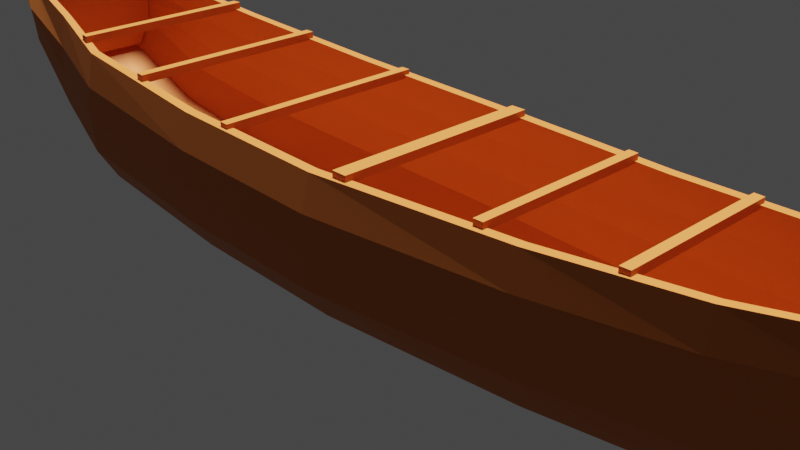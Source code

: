 # Source: Japanese_Boat.blend  (saved by Blender 2.80.42; exported with 4.5.12 LTS)
import bpy
from mathutils import Matrix  # noqa: F401  (used for matrix-valued properties, if any)

bpy.ops.wm.read_factory_settings(use_empty=True)
scene = bpy.context.scene
scene.name = 'Scene.001'

# ---- collections
col_collection_001 = bpy.data.collections.new('Collection.001'); scene.collection.children.link(col_collection_001)

# ---- materials (node trees are filled in below, after node groups)
mat_material = bpy.data.materials.new('Material')
mat_material.displacement_method = 'DISPLACEMENT'
mat_material.use_transparent_shadow = False
mat_material.roughness = 0.25

# ---- material node trees
mat_material.use_nodes = True; mat_material.node_tree.nodes.clear()
_N = mat_material.node_tree.nodes; _L = mat_material.node_tree.links
n0 = _N.new('ShaderNodeOutputMaterial'); n0.name = 'Material Output'; n0.location = (300, 300)
n1 = _N.new('ShaderNodeBsdfPrincipled'); n1.name = 'Principled BSDF'; n1.location = (10, 300)
n1.distribution = 'GGX'
n1.subsurface_method = 'BURLEY'
n1.inputs[0].default_value = (0.5302, 0.1515, 0.03223, 1.0)
n1.inputs[3].default_value = 1.45
n1.inputs[13].default_value = 0.1667
_L.new(n1.outputs[0], n0.inputs[0])
n0.is_active_output = True

# ---- world
world_world_001 = bpy.data.worlds.new('World.001'); scene.world = world_world_001
world_world_001.use_nodes = True; world_world_001.node_tree.nodes.clear()
_N = world_world_001.node_tree.nodes; _L = world_world_001.node_tree.links
n0 = _N.new('ShaderNodeOutputWorld'); n0.name = 'World Output'; n0.location = (300, 300)
n1 = _N.new('ShaderNodeBackground'); n1.name = 'Background'; n1.location = (10, 300)
n1.inputs[0].default_value = (0.05088, 0.05088, 0.05088, 1.0)
_L.new(n1.outputs[0], n0.inputs[0])
n0.is_active_output = True
world_world_001.color = (0.05088, 0.05088, 0.05088)
world_world_001.use_sun_shadow = False
world_world_001.sun_shadow_jitter_overblur = 0.0

# ---- cameras
cam_camera_001 = bpy.data.cameras.new('Camera.001')
cam_camera_001.clip_end = 100.0
cam_camera_001.ortho_scale = 7.314
cam_camera_001.dof.focus_distance = 0.0
cam_camera_001.dof.aperture_fstop = 128.0

# ---- lights
light_sun = bpy.data.lights.new('Sun', 'SUN')
light_sun.transmission_factor = 0.0
light_sun.angle = 0.2487
light_sun.shadow_buffer_clip_start = 0.5
light_sun.shadow_soft_size = 0.125

# ---- meshes
me_plane_001 = bpy.data.meshes.new('Plane.001')
me_plane_001.from_pydata([(-0.9759, -0.588, 0.3734), (1.024, -0.4077, 0.8633), (-0.9759, 0.5858, 0.3734), (1.024, 0.4018, 0.5108), (-0.6398, -0.904, -0.4624), (-0.2996, -0.9821, -0.5859), (0.02612, -0.9814, -0.6197), (0.41, -0.8078, -0.5721), (0.6788, -0.654, -0.4691), (0.6788, 0.6518, -0.4691), (0.41, 0.8056, -0.5721), (0.8635, -0.6349, 0.4477), (0.8635, -0.6196, 0.05542), (0.8635, -0.5757, 1.232), (0.02612, -1.155, 0.949), (0.6788, 0.767, 1.1), (0.02612, 1.152, 0.949), (-0.6398, 1.061, 1.106), (1.0, -0.3533, 1.434), (-0.6398, -1.064, 1.106), (-0.2996, -1.155, 0.9828), (0.41, -0.9503, 0.9967), (0.6788, -0.7693, 1.1), (1.0, -0.3798, 0.3672), (-0.9759, -0.7437, 0.7475), (-0.9759, -0.7867, 1.16), (1.0, 0.3775, 0.3672), (-0.9759, 0.7845, 1.16), (0.8635, -0.4901, -0.3376), (-0.9759, 0.7415, 0.7475), (1.095, -0.1313, 0.5462), (1.095, 0.129, 0.5462), (1.095, 0.152, 1.674), (1.095, -0.1543, 1.674), (1.095, -0.1658, 1.457), (1.095, -0.1697, 1.174), (1.095, -0.1658, 0.9414), (1.095, 0.1636, 0.9414), (1.095, 0.1675, 1.174), (1.095, 0.1636, 1.457), (-0.8079, 0.7224, -0.1758), (-0.8079, -0.7247, -0.1758), (-1.262, 0.2172, 1.816), (-1.262, -0.2194, 1.816), (-1.262, -0.2359, 1.673), (-1.262, 0.2336, 1.673), (-1.119, -0.4556, 1.639), (-1.12, -0.5158, 1.387), (-1.119, 0.4533, 1.639), (-1.12, 0.5046, 1.387), (-1.262, 0.166, 2.051), (-1.262, -0.1683, 2.051), (1.142, -0.06501, 0.9293), (1.142, 0.06276, 0.9293), (1.142, 0.07405, 1.877), (1.142, -0.0763, 1.877), (1.142, -0.08196, 1.741), (1.142, -0.08387, 1.458), (1.142, -0.08196, 1.226), (1.142, 0.0797, 1.226), (1.142, 0.08161, 1.458), (1.142, 0.0797, 1.741), (1.048, -0.3256, 0.9667), (1.048, -0.3182, 0.6543), (1.048, 0.3234, 0.9667), (1.048, 0.3159, 1.25), (1.048, -0.296, 1.554), (1.048, -0.3182, 1.25), (1.048, -0.2517, 0.2591), (1.048, 0.2494, 0.2591), (1.048, 0.3159, 0.6543), (1.0, 0.2981, -0.02797), (1.0, -0.3004, -0.02797), (1.048, 0.2937, 1.554), (1.024, -0.4002, 0.5108), (1.024, 0.4054, 0.8633), (1.024, -0.3216, 0.1156), (1.024, 0.3194, 0.1156), (1.0, 0.3378, 0.1696), (1.0, -0.3401, 0.1696), (-0.9759, 0.6676, 0.3734), (0.8635, 0.5758, -0.287), (0.6788, 0.7543, -0.4691), (0.41, 0.9165, -0.5721), (0.02612, 1.094, -0.6197), (-0.2996, 1.092, -0.5859), (-0.6398, 1.004, -0.4624), (-0.9759, 0.7713, 1.461), (1.0, 0.4328, 1.434), (0.8635, 0.6621, 1.232), (0.6788, 0.8696, 1.1), (0.41, 1.059, 0.9967), (0.02612, 1.267, 0.949), (-0.2996, 1.265, 0.9828), (-0.6398, 1.163, 1.106), (0.6788, 0.9274, -0.07657), (0.6788, 0.9469, 0.3156), (0.6788, 0.9274, 0.7078), (0.41, 1.13, 0.6045), (0.41, 1.155, 0.2124), (0.41, 1.13, -0.1798), (1.0, 0.4594, 0.3672), (1.0, 0.4683, 0.7599), (1.0, 0.4594, 1.043), (0.8635, 0.7077, 0.8398), (0.8635, 0.7216, 0.4477), (0.8635, 0.7064, 0.05542), (-0.2996, 1.352, -0.1937), (-0.2996, 1.381, 0.1985), (-0.2996, 1.352, 0.5906), (-0.6398, 1.243, 0.7142), (-0.6398, 1.27, 0.322), (-0.6398, 1.243, -0.07018), (0.02612, 1.354, 0.5568), (0.02612, 1.383, 0.1647), (0.02612, 1.354, -0.2275), (-0.9759, 0.8663, 1.16), (-0.9759, 0.8409, 0.9412), (-0.9759, 0.8233, 0.7475), (-0.8079, 0.8119, -0.1758), (-0.8079, 0.9379, 1.282), (-0.8079, 1.005, 0.1887), (-0.8079, 1.027, 0.5532), (-0.8079, 1.005, 0.9177), (1.029, 0.3817, 1.23), (-0.9759, -0.6699, 0.3734), (-0.6398, -1.006, -0.4624), (-0.2996, -1.094, -0.5859), (0.02612, -1.096, -0.6197), (0.41, -0.9188, -0.5721), (0.6788, -0.7566, -0.4691), (0.8635, -0.578, -0.287), (1.0, -0.4351, 1.434), (-0.6398, -1.165, 1.106), (-0.2996, -1.267, 0.9828), (0.02612, -1.269, 0.949), (0.41, -1.061, 0.9967), (0.6788, -0.8719, 1.1), (0.8635, -0.6644, 1.232), (0.8635, -0.7087, 0.05542), (0.8635, -0.7239, 0.4477), (0.8635, -0.7099, 0.8398), (1.0, -0.4616, 1.043), (1.0, -0.4705, 0.7599), (1.0, -0.4616, 0.3672), (0.41, -1.133, -0.1798), (0.41, -1.157, 0.2124), (0.41, -1.133, 0.6045), (0.6788, -0.9297, 0.7078), (0.6788, -0.9492, 0.3156), (0.6788, -0.9297, -0.07657), (-0.2996, -1.354, -0.1937), (-0.2996, -1.384, 0.1985), (-0.2996, -1.354, 0.5906), (0.02612, -1.356, 0.5568), (0.02612, -1.385, 0.1647), (0.02612, -1.356, -0.2275), (-0.9759, -0.8256, 0.7475), (-0.9759, -0.8431, 0.9412), (-0.9759, -0.8686, 1.16), (-0.6398, -1.245, 0.7142), (-0.6398, -1.272, 0.322), (-0.6398, -1.245, -0.07018), (-0.8079, -0.8141, -0.1758), (-0.8079, -0.9401, 1.282), (-0.8079, -1.008, 0.1887), (-0.8079, -1.029, 0.5532), (-0.8079, -1.008, 0.9177), (1.029, -0.3839, 1.23), (-0.9759, -0.7736, 1.461), (-1.262, -0.3013, 1.816), (-1.262, -0.3177, 1.673), (-1.119, -0.5374, 1.639), (-1.12, -0.5976, 1.387), (-1.245, -0.2487, 1.816), (-1.262, 0.299, 1.816), (-1.262, 0.3155, 1.673), (-1.119, 0.5352, 1.639), (-1.12, 0.5864, 1.387), (-1.245, 0.2464, 1.816), (-1.245, -0.2698, 1.673), (-1.245, 0.2675, 1.673), (-1.245, 0.166, 2.051), (-1.245, -0.1683, 2.051), (-0.9611, 0.5858, 0.4256), (-0.9611, -0.588, 0.4256), (-0.9611, 0.7415, 0.7475), (-0.9611, -0.7867, 1.16), (-0.9611, -0.6918, 1.461), (-0.9611, -0.7437, 0.7475), (-0.9611, -0.7613, 0.9412), (-0.9611, 0.6895, 1.461), (-0.9611, 0.7845, 1.16), (-0.9611, 0.759, 0.9412), (1.048, 0.2119, 1.554), (1.024, 0.3236, 0.8633), (0.8635, 0.4878, -0.3376), (0.02612, 0.9791, -0.6197), (-0.2996, 0.9799, -0.5859), (-0.6398, 0.9017, -0.4624), (-0.9759, 0.6895, 1.461), (1.0, 0.351, 1.434), (0.8635, 0.5734, 1.232), (0.41, 0.9481, 0.9967), (-0.2996, 1.153, 0.9828), (1.024, -0.2961, 1.494), (0.6788, 0.8247, -0.07657), (0.6788, 0.8442, 0.3156), (0.6788, 0.8248, 0.7078), (0.41, 1.019, 0.6045), (0.41, 1.044, 0.2124), (0.41, 1.019, -0.1798), (1.0, 0.3864, 0.7599), (1.0, 0.3775, 1.043), (0.8635, 0.6188, 0.8398), (0.8635, 0.6326, 0.4477), (0.8635, 0.6173, 0.05542), (-0.2996, 1.24, -0.1937), (-0.2996, 1.269, 0.1985), (-0.2996, 1.24, 0.5906), (-0.6398, 1.141, 0.7142), (-0.6398, 1.168, 0.322), (-0.6398, 1.141, -0.07018), (0.02612, 1.239, 0.5568), (0.02612, 1.268, 0.1647), (0.02612, 1.239, -0.2275), (-0.9759, 0.759, 0.9412), (1.024, -0.3258, 0.8633), (-0.8079, 0.8493, 1.282), (-0.8079, 0.9162, 0.1887), (-0.8079, 0.9382, 0.5532), (-0.8079, 0.9166, 0.9177), (1.029, 0.2998, 1.23), (0.8635, -0.6211, 0.8398), (1.0, -0.3798, 1.043), (1.0, -0.3887, 0.7599), (0.41, -1.022, -0.1798), (0.41, -1.046, 0.2124), (0.41, -1.022, 0.6045), (0.6788, -0.827, 0.7078), (0.6788, -0.8465, 0.3156), (0.6788, -0.827, -0.07657), (-0.2996, -1.242, -0.1937), (-0.2996, -1.272, 0.1985), (-0.2996, -1.242, 0.5906), (0.02612, -1.241, 0.5568), (0.02612, -1.271, 0.1647), (0.02612, -1.241, -0.2275), (-0.9759, -0.7613, 0.9412), (-0.6398, -1.143, 0.7142), (-0.6398, -1.17, 0.322), (-0.6398, -1.143, -0.07018), (-0.8079, -0.8515, 1.282), (-0.8079, -0.9185, 0.1887), (-0.8079, -0.9404, 0.5532), (-0.8079, -0.9189, 0.9177), (-0.9759, -0.6918, 1.461), (1.048, -0.2141, 1.554), (1.029, -0.3021, 1.23), (0.06767, -1.194, 1.024), (0.06767, -1.194, 0.9296), (0.06767, 1.193, 1.024), (0.06767, 1.193, 0.9296), (0.09635, -1.193, 1.024), (0.09635, -1.193, 0.9296), (0.09635, 1.193, 1.024), (0.09635, 1.193, 0.9296), (-0.2081, -1.225, 1.024), (-0.2081, -1.225, 0.9296), (-0.2081, 1.224, 1.024), (-0.2081, 1.224, 0.9296), (-0.1899, -1.228, 1.024), (-0.1899, -1.228, 0.9296), (-0.1899, 1.227, 1.024), (-0.1899, 1.227, 0.9296), (-0.4762, -1.168, 1.113), (-0.4762, -1.168, 1.019), (-0.4762, 1.167, 1.113), (-0.4762, 1.167, 1.019), (-0.458, -1.173, 1.113), (-0.458, -1.174, 1.019), (-0.458, 1.172, 1.113), (-0.458, 1.173, 1.019), (-0.6979, -1.066, 1.226), (-0.6979, -1.067, 1.132), (-0.6979, 1.065, 1.226), (-0.6979, 1.066, 1.132), (-0.6797, -1.078, 1.226), (-0.6797, -1.079, 1.132), (-0.6797, 1.077, 1.226), (-0.6797, 1.077, 1.132), (0.3265, -1.037, 1.055), (0.3265, -1.037, 0.9605), (0.3265, 1.036, 1.055), (0.3265, 1.036, 0.9605), (0.3447, -1.034, 1.055), (0.3447, -1.034, 0.9605), (0.3447, 1.033, 1.055), (0.3447, 1.033, 0.9605), (0.5497, -0.9207, 1.109), (0.5497, -0.9208, 1.015), (0.5497, 0.9197, 1.109), (0.5497, 0.9198, 1.015), (0.5679, -0.9157, 1.109), (0.5679, -0.9158, 1.015), (0.5679, 0.9147, 1.109), (0.5679, 0.9148, 1.015), (0.7715, -0.7394, 1.235), (0.7715, -0.7399, 1.141), (0.7715, 0.7383, 1.235), (0.7715, 0.7388, 1.141), (0.7897, -0.7294, 1.235), (0.7897, -0.7299, 1.141), (0.7897, 0.7283, 1.235), (0.7897, 0.7288, 1.141), (-0.8171, -0.7247, -0.1799), (-0.8171, 0.7224, -0.1799), (-0.6466, 0.9017, -0.4705), (-0.6466, -0.904, -0.4705), (-0.3019, 0.9799, -0.5957), (-0.3019, -0.9821, -0.5957), (0.02622, 0.9791, -0.6297), (0.02622, -0.9814, -0.6297), (0.4125, 0.8056, -0.5818), (0.4125, -0.8078, -0.5818), (0.6835, 0.6518, -0.478), (0.6835, -0.654, -0.478), (0.8693, 0.4878, -0.3457), (0.8693, -0.4901, -0.3457), (-0.9759, -0.588, 0.3705), (-0.9759, 0.5858, 0.3705), (1.024, -0.3258, 0.5108), (1.024, 0.3236, 0.5108)], [(74, 331), (3, 332)], [(28, 196, 71, 72), (41, 4, 199, 40), (4, 5, 198, 199), (5, 6, 197, 198), (6, 7, 10, 197), (7, 8, 9, 10), (8, 28, 196, 9), (228, 120, 87, 200), (14, 135, 136, 21), (8, 130, 129, 7), (23, 144, 139, 12), (20, 134, 135, 14), (7, 129, 128, 6), (19, 133, 134, 20), (6, 128, 127, 5), (12, 139, 131, 28), (252, 164, 133, 19), (5, 127, 126, 4), (13, 138, 132, 18), (4, 126, 163, 41), (25, 256, 169, 159), (79, 23, 331), (256, 169, 164, 252), (76, 144, 139, 131), (18, 132, 66, 257), (41, 163, 125, 0), (72, 28, 12, 23, 79), (248, 158, 159, 25), (131, 28, 72, 76), (88, 201, 194, 73), (196, 81, 106, 216), (101, 3, 77), (2, 80, 119, 40), (17, 94, 120, 228), (216, 106, 101, 26), (199, 86, 85, 198), (204, 93, 94, 17), (198, 85, 84, 197), (16, 92, 93, 204), (40, 119, 86, 199), (197, 84, 83, 10), (226, 117, 118, 29), (196, 71, 78, 26, 216), (203, 91, 92, 16), (26, 78, 332), (10, 83, 82, 9), (27, 116, 117, 226), (81, 106, 101, 77), (63, 36, 35, 62), (65, 39, 38, 64), (73, 32, 39, 65), (67, 34, 33, 66), (68, 30, 36, 63), (70, 37, 31, 69), (62, 35, 34, 67), (64, 38, 37, 70), (69, 31, 30, 68), (15, 90, 91, 203), (9, 82, 81, 196), (200, 27, 116, 87), (24, 157, 158, 248), (144, 76, 74), (0, 125, 157, 24), (196, 81, 77, 71), (0, 41, 40, 2), (248, 24, 189, 190), (31, 53, 52, 30), (47, 25, 159, 173), (49, 45, 176, 178), (177, 178, 176, 175), (180, 181, 179, 174), (44, 180, 174, 43), (43, 174, 183, 51), (52, 53, 59, 60, 61, 54, 55, 56, 57, 58), (38, 60, 59, 37), (35, 57, 56, 34), (32, 54, 61, 39), (39, 61, 60, 38), (33, 55, 54, 32), (36, 58, 57, 35), (30, 52, 58, 36), (37, 59, 53, 31), (34, 56, 55, 33), (77, 69, 68, 76), (75, 64, 70, 3), (1, 62, 67, 168), (3, 70, 69, 77), (76, 68, 63, 74), (168, 67, 66), (73, 65, 124), (124, 65, 64, 75), (74, 63, 62, 1), (66, 33, 32, 73), (22, 137, 138, 13), (202, 89, 90, 15), (201, 88, 89, 202), (21, 136, 137, 22), (235, 227, 331, 23), (212, 26, 332, 195), (28, 131, 130, 8), (29, 118, 80, 2), (71, 77, 76, 72), (66, 73, 124, 168), (75, 1, 168, 124), (1, 75, 3, 74), (3, 78, 79, 74), (28, 79, 78, 196), (98, 91, 90, 97), (104, 89, 88, 103), (110, 94, 93, 109), (113, 92, 91, 98), (97, 90, 89, 104), (109, 93, 92, 113), (123, 120, 94, 110), (119, 121, 112, 86), (121, 122, 111, 112), (122, 123, 110, 111), (85, 107, 115, 84), (107, 108, 114, 115), (108, 109, 113, 114), (82, 95, 106, 81), (95, 96, 105, 106), (96, 97, 104, 105), (84, 115, 100, 83), (115, 114, 99, 100), (114, 113, 98, 99), (86, 112, 107, 85), (112, 111, 108, 107), (111, 110, 109, 108), (106, 105, 102, 101), (105, 104, 103, 102), (83, 100, 95, 82), (100, 99, 96, 95), (99, 98, 97, 96), (117, 116, 123, 122), (118, 117, 122, 121), (80, 118, 121, 119), (116, 87, 120, 123), (103, 124, 75, 102), (88, 73, 124, 103), (102, 75, 3, 101), (142, 132, 138, 141), (148, 137, 136, 147), (154, 135, 134, 153), (167, 164, 169, 159), (141, 138, 137, 148), (147, 136, 135, 154), (153, 134, 133, 160), (127, 151, 162, 126), (151, 152, 161, 162), (152, 153, 160, 161), (129, 145, 156, 128), (145, 146, 155, 156), (146, 147, 154, 155), (131, 139, 150, 130), (139, 140, 149, 150), (140, 141, 148, 149), (163, 165, 157, 125), (165, 166, 158, 157), (166, 167, 159, 158), (128, 156, 151, 127), (156, 155, 152, 151), (155, 154, 153, 152), (130, 150, 145, 129), (150, 149, 146, 145), (149, 148, 147, 146), (144, 143, 140, 139), (143, 142, 141, 140), (161, 160, 167, 166), (162, 161, 166, 165), (126, 162, 165, 163), (160, 133, 164, 167), (144, 74, 1, 143), (142, 168, 66, 132), (143, 1, 168, 142), (159, 169, 172, 173), (173, 172, 170, 171), (179, 182, 183, 174), (256, 46, 172, 169), (46, 43, 170, 172), (43, 44, 171, 170), (44, 47, 173, 171), (87, 116, 178, 177), (42, 48, 177, 175), (45, 42, 175, 176), (27, 49, 178, 116), (48, 200, 87, 177), (50, 182, 179, 42), (51, 183, 182, 50), (42, 179, 181, 45), (45, 181, 180, 44), (48, 42, 45, 49), (200, 48, 49, 27), (47, 44, 43, 46), (25, 47, 46, 256), (42, 43, 175), (51, 50, 42, 43), (44, 43, 42, 45), (184, 186, 193, 192, 191, 188, 187, 190, 189, 185), (256, 25, 187, 188), (27, 200, 191, 192), (25, 248, 190, 187), (226, 27, 192, 193), (2, 29, 186, 184), (0, 2, 184, 185), (24, 0, 185, 189), (29, 226, 193, 186), (200, 256, 188, 191), (29, 2, 0, 24, 248, 25, 256, 200, 27, 226), (209, 208, 15, 203), (214, 213, 201, 202), (220, 219, 204, 17), (223, 209, 203, 16), (208, 214, 202, 15), (219, 223, 16, 204), (231, 220, 17, 228), (40, 199, 222, 229), (229, 222, 221, 230), (230, 221, 220, 231), (198, 197, 225, 217), (217, 225, 224, 218), (218, 224, 223, 219), (9, 196, 216, 206), (206, 216, 215, 207), (207, 215, 214, 208), (197, 10, 211, 225), (225, 211, 210, 224), (224, 210, 209, 223), (199, 198, 217, 222), (222, 217, 218, 221), (221, 218, 219, 220), (215, 212, 213, 214), (10, 9, 206, 211), (211, 206, 207, 210), (210, 207, 208, 209), (226, 230, 231, 27), (29, 229, 230, 226), (2, 40, 229, 29), (27, 231, 228, 200), (213, 212, 195, 232), (201, 213, 232, 194), (234, 233, 13, 18), (239, 238, 21, 22), (245, 244, 20, 14), (255, 25, 256, 252), (233, 239, 22, 13), (238, 245, 14, 21), (244, 249, 19, 20), (5, 4, 251, 242), (242, 251, 250, 243), (243, 250, 249, 244), (7, 6, 247, 236), (236, 247, 246, 237), (237, 246, 245, 238), (28, 8, 241, 12), (12, 241, 240, 11), (11, 240, 239, 233), (41, 0, 24, 253), (253, 24, 248, 254), (254, 248, 25, 255), (6, 5, 242, 247), (247, 242, 243, 246), (246, 243, 244, 245), (8, 7, 236, 241), (241, 236, 237, 240), (240, 237, 238, 239), (235, 11, 233, 234), (250, 254, 255, 249), (251, 253, 254, 250), (4, 41, 253, 251), (249, 255, 252, 19), (234, 18, 205, 258), (235, 234, 258, 227), (168, 258, 257, 66), (234, 18, 257, 258), (73, 194, 232, 124), (259, 261, 262, 260), (261, 265, 266, 262), (265, 263, 264, 266), (263, 259, 260, 264), (261, 259, 263, 265), (266, 264, 260, 262), (267, 269, 270, 268), (269, 273, 274, 270), (273, 271, 272, 274), (271, 267, 268, 272), (269, 267, 271, 273), (274, 272, 268, 270), (275, 277, 278, 276), (277, 281, 282, 278), (281, 279, 280, 282), (279, 275, 276, 280), (277, 275, 279, 281), (282, 280, 276, 278), (283, 285, 286, 284), (285, 289, 290, 286), (289, 287, 288, 290), (287, 283, 284, 288), (285, 283, 287, 289), (290, 288, 284, 286), (291, 293, 294, 292), (293, 297, 298, 294), (297, 295, 296, 298), (295, 291, 292, 296), (293, 291, 295, 297), (298, 296, 292, 294), (299, 301, 302, 300), (301, 305, 306, 302), (305, 303, 304, 306), (303, 299, 300, 304), (301, 299, 303, 305), (306, 304, 300, 302), (307, 309, 310, 308), (309, 313, 314, 310), (313, 311, 312, 314), (311, 307, 308, 312), (309, 307, 311, 313), (314, 312, 308, 310), (315, 316, 317, 318), (318, 317, 319, 320), (320, 319, 321, 322), (322, 321, 323, 324), (324, 323, 325, 326), (326, 325, 327, 328), (329, 330, 316, 315), (9, 196, 327, 325), (2, 40, 316, 330), (197, 10, 323, 321), (10, 9, 325, 323), (41, 0, 329, 315), (4, 41, 315, 318), (198, 197, 321, 319), (5, 4, 318, 320), (40, 199, 317, 316), (196, 28, 328, 327), (199, 198, 319, 317), (6, 5, 320, 322), (7, 6, 322, 324), (8, 7, 324, 326), (28, 8, 326, 328), (0, 2, 330, 329), (23, 12, 11, 235), (212, 215, 216, 26)])
_uv = me_plane_001.uv_layers.new(name='UVMap')
_uv.uv.foreach_set('vector', [0.8571, 0.0, 0.8571, 1.0, 1.0, 1.0, 1.0, 0.0, 0.07143, 0.0, 0.1429, 0.0, 0.1429, 1.0, 0.07143, 1.0, 0.1429, 0.0, 0.2857, 0.0, 0.2857, 1.0, 0.1429, 1.0, 0.2857, 0.0, 0.4286, 0.0, 0.4286, 1.0, 0.2857, 1.0, 0.4286, 0.0, 0.5714, 0.0, 0.5714, 1.0, 0.4286, 1.0, 0.5714, 0.0, 0.7143, 0.0, 0.7143, 1.0, 0.5714, 1.0, 0.7143, 0.0, 0.8571, 0.0, 0.8571, 1.0, 0.7143, 1.0, 0.0, 0.0, 0.0, 0.0, 0.0, 0.0, 0.0, 0.0, 0.0, 0.0, 0.0, 0.0, 0.0, 0.0, 0.0, 0.0, 0.7143, 0.0, 0.7143, 0.0, 0.5714, 0.0, 0.5714, 0.0, 1.0, 0.0, 1.0, 0.0, 0.8571, 0.0, 0.8571, 0.0, 0.0, 0.0, 0.0, 0.0, 0.0, 0.0, 0.0, 0.0, 0.5714, 0.0, 0.5714, 0.0, 0.4286, 0.0, 0.4286, 0.0, 0.0, 0.0, 0.0, 0.0, 0.0, 0.0, 0.0, 0.0, 0.4286, 0.0, 0.4286, 0.0, 0.2857, 0.0, 0.2857, 0.0, 0.8571, 0.0, 0.8571, 0.0, 0.8571, 0.0, 0.8571, 0.0, 0.0, 0.0, 0.0, 0.0, 0.0, 0.0, 0.0, 0.0, 0.2857, 0.0, 0.2857, 0.0, 0.1429, 0.0, 0.1429, 0.0, 0.0, 0.0, 0.0, 0.0, 0.0, 0.0, 0.0, 0.0, 0.1429, 0.0, 0.1429, 0.0, 0.07143, 0.0, 0.07143, 0.0, 0.0, 0.0, 0.0, 0.0, 0.0, 0.0, 0.0, 0.0, 1.0, 0.0, 1.0, 0.0, 0.0, 0.0, 0.0, 0.0, 0.0, 0.0, 0.0, 0.0, 0.0, 0.0, 0.0, 0.0, 0.0, 0.0, 0.0, 0.0, 0.0, 0.0, 1.0, 0.0, 1.0, 0.0, 1.0, 0.0, 1.0, 0.0, 0.07143, 0.0, 0.07143, 0.0, 0.0, 0.0, 0.0, 0.0, 1.0, 0.0, 0.8571, 0.0, 0.8571, 0.0, 1.0, 0.0, 1.0, 0.0, 0.0, 0.0, 0.0, 0.0, 0.0, 0.0, 0.0, 0.0, 0.0, 0.0, 0.0, 0.0, 0.0, 0.0, 0.0, 0.0, 0.0, 0.0, 0.0, 0.0, 1.0, 1.0, 1.0, 1.0, 0.8571, 1.0, 0.8571, 1.0, 0.8571, 1.0, 0.8571, 1.0, 0.0, 0.0, 0.0, 0.0, 0.0, 0.0, 0.0, 1.0, 0.0, 1.0, 0.07143, 1.0, 0.07143, 1.0, 0.0, 0.0, 0.0, 0.0, 0.0, 0.0, 0.0, 0.0, 0.8571, 1.0, 0.8571, 1.0, 1.0, 1.0, 1.0, 1.0, 0.1429, 1.0, 0.1429, 1.0, 0.2857, 1.0, 0.2857, 1.0, 0.0, 0.0, 0.0, 0.0, 0.0, 0.0, 0.0, 0.0, 0.2857, 1.0, 0.2857, 1.0, 0.4286, 1.0, 0.4286, 1.0, 0.0, 0.0, 0.0, 0.0, 0.0, 0.0, 0.0, 0.0, 0.07143, 1.0, 0.07143, 1.0, 0.1429, 1.0, 0.1429, 1.0, 0.4286, 1.0, 0.4286, 1.0, 0.5714, 1.0, 0.5714, 1.0, 0.0, 1.0, 0.0, 1.0, 0.0, 1.0, 0.0, 1.0, 0.8571, 1.0, 1.0, 1.0, 1.0, 1.0, 1.0, 1.0, 0.8571, 1.0, 0.0, 0.0, 0.0, 0.0, 0.0, 0.0, 0.0, 0.0, 1.0, 1.0, 1.0, 1.0, 0.0, 0.0, 0.5714, 1.0, 0.5714, 1.0, 0.7143, 1.0, 0.7143, 1.0, 0.0, 1.0, 0.0, 1.0, 0.0, 1.0, 0.0, 1.0, 0.0, 0.0, 0.0, 0.0, 0.0, 0.0, 0.0, 0.0, 1.0, 0.0, 1.0, 0.0, 1.0, 0.0, 1.0, 0.0, 1.0, 1.0, 1.0, 1.0, 1.0, 1.0, 1.0, 1.0, 1.0, 1.0, 1.0, 1.0, 1.0, 1.0, 1.0, 1.0, 1.0, 0.0, 1.0, 0.0, 1.0, 0.0, 1.0, 0.0, 1.0, 0.0, 1.0, 0.0, 1.0, 0.0, 1.0, 0.0, 1.0, 1.0, 1.0, 1.0, 1.0, 1.0, 1.0, 1.0, 1.0, 0.0, 1.0, 0.0, 1.0, 0.0, 1.0, 0.0, 1.0, 1.0, 1.0, 1.0, 1.0, 1.0, 1.0, 1.0, 1.0, 1.0, 1.0, 1.0, 1.0, 0.0, 1.0, 0.0, 0.0, 0.0, 0.0, 0.0, 0.0, 0.0, 0.0, 0.0, 0.7143, 1.0, 0.7143, 1.0, 0.8571, 1.0, 0.8571, 1.0, 0.0, 1.0, 0.0, 1.0, 0.0, 1.0, 0.0, 1.0, 0.0, 0.0, 0.0, 0.0, 0.0, 0.0, 0.0, 0.0, 1.0, 0.0, 1.0, 0.0, 1.0, 0.0, 0.0, 0.0, 0.0, 0.0, 0.0, 0.0, 0.0, 0.0, 0.0, 0.0, 0.0, 0.0, 0.0, 0.0, 0.0, 0.0, 0.0, 0.0, 0.07143, 0.0, 0.07143, 1.0, 0.0, 1.0, 0.0, 0.0, 0.0, 0.0, 0.0, 0.0, 0.0, 0.0, 1.0, 1.0, 1.0, 1.0, 1.0, 0.0, 1.0, 0.0, 0.0, 0.0, 0.0, 0.0, 0.0, 0.0, 0.0, 0.0, 0.0, 0.0, 0.0, 0.0, 0.0, 0.0, 0.0, 0.0, 0.0, 1.0, 0.0, 1.0, 0.0, 1.0, 0.0, 1.0, 0.0, 0.0, 0.0, 1.0, 0.0, 1.0, 0.0, 0.0, 0.0, 0.0, 0.0, 0.0, 0.0, 0.0, 0.0, 0.0, 0.0, 0.0, 0.0, 0.0, 0.0, 0.0, 0.0, 0.0, 1.0, 0.0, 1.0, 1.0, 1.0, 1.0, 1.0, 1.0, 1.0, 1.0, 1.0, 1.0, 1.0, 0.0, 1.0, 0.0, 1.0, 0.0, 1.0, 0.0, 1.0, 1.0, 1.0, 1.0, 1.0, 1.0, 1.0, 1.0, 1.0, 0.0, 1.0, 0.0, 1.0, 0.0, 1.0, 0.0, 1.0, 1.0, 1.0, 1.0, 1.0, 1.0, 1.0, 1.0, 1.0, 1.0, 1.0, 1.0, 1.0, 1.0, 1.0, 1.0, 0.0, 0.0, 0.0, 0.0, 0.0, 0.0, 0.0, 0.0, 1.0, 0.0, 1.0, 0.0, 1.0, 0.0, 1.0, 0.0, 1.0, 0.0, 1.0, 0.0, 1.0, 0.0, 1.0, 0.0, 1.0, 1.0, 1.0, 1.0, 1.0, 1.0, 1.0, 1.0, 1.0, 0.0, 1.0, 0.0, 1.0, 0.0, 1.0, 0.0, 1.0, 1.0, 1.0, 1.0, 1.0, 0.0, 1.0, 0.0, 1.0, 1.0, 1.0, 1.0, 1.0, 1.0, 1.0, 1.0, 1.0, 0.0, 1.0, 0.0, 1.0, 0.0, 1.0, 0.0, 1.0, 1.0, 1.0, 1.0, 1.0, 1.0, 1.0, 1.0, 1.0, 0.0, 1.0, 0.0, 1.0, 0.0, 1.0, 0.0, 1.0, 0.0, 1.0, 0.0, 1.0, 0.0, 1.0, 1.0, 1.0, 1.0, 1.0, 1.0, 1.0, 1.0, 1.0, 1.0, 1.0, 1.0, 1.0, 1.0, 1.0, 0.0, 1.0, 0.0, 1.0, 0.0, 1.0, 0.0, 1.0, 0.0, 0.0, 0.0, 1.0, 1.0, 1.0, 1.0, 0.0, 0.0, 0.0, 0.0, 0.0, 0.0, 0.0, 0.0, 0.0, 0.0, 0.0, 0.0, 0.0, 0.0, 0.0, 0.0, 0.0, 0.0, 0.0, 0.0, 0.0, 0.0, 0.0, 0.0, 0.0, 0.0, 0.0, 0.0, 0.0, 0.0, 0.0, 0.0, 0.0, 0.0, 1.0, 0.0, 0.0, 0.0, 0.0, 0.0, 0.0, 0.0, 0.0, 0.0, 0.0, 0.0, 1.0, 1.0, 0.8571, 0.0, 0.8571, 0.0, 0.7143, 0.0, 0.7143, 0.0, 0.0, 1.0, 0.0, 1.0, 0.0, 1.0, 0.0, 1.0, 1.0, 1.0, 1.0, 1.0, 1.0, 0.0, 1.0, 0.0, 1.0, 0.0, 1.0, 1.0, 0.2047, 0.2047, 0.2047, 0.0, 0.0, 0.0, 0.0, 0.0, 0.2047, 0.0, 0.2047, 0.2047, 0.0, 0.0, 0.0, 0.0, 0.0, 0.0, 0.0, 0.0, 0.0, 0.0, 0.0, 0.0, 0.0, 0.0, 0.0, 0.0, 0.8571, 0.0, 0.0, 0.0, 0.0, 0.0, 0.8571, 1.0, 0.5714, 1.0, 0.5714, 1.0, 0.7143, 1.0, 0.7143, 1.0, 0.8571, 1.0, 0.8571, 1.0, 1.0, 1.0, 1.0, 1.0, 0.1429, 1.0, 0.1429, 1.0, 0.2857, 1.0, 0.2857, 1.0, 0.4286, 1.0, 0.4286, 1.0, 0.5714, 1.0, 0.5714, 1.0, 0.7143, 1.0, 0.7143, 1.0, 0.8571, 1.0, 0.8571, 1.0, 0.2857, 1.0, 0.2857, 1.0, 0.4286, 1.0, 0.4286, 1.0, 0.07143, 1.0, 0.07143, 1.0, 0.1429, 1.0, 0.1429, 1.0, 0.07143, 1.0, 0.07143, 1.0, 0.1429, 1.0, 0.1429, 1.0, 0.07143, 1.0, 0.07143, 1.0, 0.1429, 1.0, 0.1429, 1.0, 0.07143, 1.0, 0.07143, 1.0, 0.1429, 1.0, 0.1429, 1.0, 0.2857, 1.0, 0.2857, 1.0, 0.4286, 1.0, 0.4286, 1.0, 0.2857, 1.0, 0.2857, 1.0, 0.4286, 1.0, 0.4286, 1.0, 0.2857, 1.0, 0.2857, 1.0, 0.4286, 1.0, 0.4286, 1.0, 0.7143, 1.0, 0.7143, 1.0, 0.8571, 1.0, 0.8571, 1.0, 0.7143, 1.0, 0.7143, 1.0, 0.8571, 1.0, 0.8571, 1.0, 0.7143, 1.0, 0.7143, 1.0, 0.8571, 1.0, 0.8571, 1.0, 0.4286, 1.0, 0.4286, 1.0, 0.5714, 1.0, 0.5714, 1.0, 0.4286, 1.0, 0.4286, 1.0, 0.5714, 1.0, 0.5714, 1.0, 0.4286, 1.0, 0.4286, 1.0, 0.5714, 1.0, 0.5714, 1.0, 0.1429, 1.0, 0.1429, 1.0, 0.2857, 1.0, 0.2857, 1.0, 0.1429, 1.0, 0.1429, 1.0, 0.2857, 1.0, 0.2857, 1.0, 0.1429, 1.0, 0.1429, 1.0, 0.2857, 1.0, 0.2857, 1.0, 0.8571, 1.0, 0.8571, 1.0, 1.0, 1.0, 1.0, 1.0, 0.8571, 1.0, 0.8571, 1.0, 1.0, 1.0, 1.0, 1.0, 0.5714, 1.0, 0.5714, 1.0, 0.7143, 1.0, 0.7143, 1.0, 0.5714, 1.0, 0.5714, 1.0, 0.7143, 1.0, 0.7143, 1.0, 0.5714, 1.0, 0.5714, 1.0, 0.7143, 1.0, 0.7143, 1.0, 0.0, 1.0, 0.0, 1.0, 0.07143, 1.0, 0.07143, 1.0, 0.0, 1.0, 0.0, 1.0, 0.07143, 1.0, 0.07143, 1.0, 0.0, 1.0, 0.0, 1.0, 0.07143, 1.0, 0.07143, 1.0, 0.0, 1.0, 0.0, 1.0, 0.07143, 1.0, 0.07143, 1.0, 1.0, 1.0, 1.0, 1.0, 1.0, 1.0, 1.0, 1.0, 1.0, 1.0, 1.0, 1.0, 1.0, 1.0, 1.0, 1.0, 1.0, 1.0, 1.0, 1.0, 1.0, 1.0, 1.0, 1.0, 1.0, 0.0, 1.0, 0.0, 0.8571, 0.0, 0.8571, 0.0, 0.7143, 0.0, 0.7143, 0.0, 0.5714, 0.0, 0.5714, 0.0, 0.4286, 0.0, 0.4286, 0.0, 0.2857, 0.0, 0.2857, 0.0, 0.07143, 0.0, 0.07143, 0.0, 0.0, 0.0, 0.0, 0.0, 0.8571, 0.0, 0.8571, 0.0, 0.7143, 0.0, 0.7143, 0.0, 0.5714, 0.0, 0.5714, 0.0, 0.4286, 0.0, 0.4286, 0.0, 0.2857, 0.0, 0.2857, 0.0, 0.1429, 0.0, 0.1429, 0.0, 0.2857, 0.0, 0.2857, 0.0, 0.1429, 0.0, 0.1429, 0.0, 0.2857, 0.0, 0.2857, 0.0, 0.1429, 0.0, 0.1429, 0.0, 0.2857, 0.0, 0.2857, 0.0, 0.1429, 0.0, 0.1429, 0.0, 0.5714, 0.0, 0.5714, 0.0, 0.4286, 0.0, 0.4286, 0.0, 0.5714, 0.0, 0.5714, 0.0, 0.4286, 0.0, 0.4286, 0.0, 0.5714, 0.0, 0.5714, 0.0, 0.4286, 0.0, 0.4286, 0.0, 0.8571, 0.0, 0.8571, 0.0, 0.7143, 0.0, 0.7143, 0.0, 0.8571, 0.0, 0.8571, 0.0, 0.7143, 0.0, 0.7143, 0.0, 0.8571, 0.0, 0.8571, 0.0, 0.7143, 0.0, 0.7143, 0.0, 0.07143, 0.0, 0.07143, 0.0, 0.0, 0.0, 0.0, 0.0, 0.07143, 0.0, 0.07143, 0.0, 0.0, 0.0, 0.0, 0.0, 0.07143, 0.0, 0.07143, 0.0, 0.0, 0.0, 0.0, 0.0, 0.4286, 0.0, 0.4286, 0.0, 0.2857, 0.0, 0.2857, 0.0, 0.4286, 0.0, 0.4286, 0.0, 0.2857, 0.0, 0.2857, 0.0, 0.4286, 0.0, 0.4286, 0.0, 0.2857, 0.0, 0.2857, 0.0, 0.7143, 0.0, 0.7143, 0.0, 0.5714, 0.0, 0.5714, 0.0, 0.7143, 0.0, 0.7143, 0.0, 0.5714, 0.0, 0.5714, 0.0, 0.7143, 0.0, 0.7143, 0.0, 0.5714, 0.0, 0.5714, 0.0, 1.0, 0.0, 1.0, 0.0, 0.8571, 0.0, 0.8571, 0.0, 1.0, 0.0, 1.0, 0.0, 0.8571, 0.0, 0.8571, 0.0, 0.1429, 0.0, 0.1429, 0.0, 0.07143, 0.0, 0.07143, 0.0, 0.1429, 0.0, 0.1429, 0.0, 0.07143, 0.0, 0.07143, 0.0, 0.1429, 0.0, 0.1429, 0.0, 0.07143, 0.0, 0.07143, 0.0, 0.1429, 0.0, 0.1429, 0.0, 0.07143, 0.0, 0.07143, 0.0, 1.0, 0.0, 1.0, 0.0, 1.0, 0.0, 1.0, 0.0, 1.0, 0.0, 1.0, 0.0, 1.0, 0.0, 1.0, 0.0, 1.0, 0.0, 1.0, 0.0, 1.0, 0.0, 1.0, 0.0, 0.0, 0.0, 0.0, 0.0, 0.0, 0.0, 0.0, 0.0, 0.0, 0.0, 0.0, 0.0, 0.0, 0.0, 0.0, 0.0, 0.0, 1.0, 0.0, 1.0, 0.0, 0.0, 0.0, 0.0, 0.0, 0.0, 0.0, 0.0, 0.0, 0.0, 0.0, 0.0, 0.0, 0.0, 0.0, 0.0, 0.0, 0.0, 0.0, 0.0, 0.0, 0.0, 0.0, 0.0, 0.0, 0.0, 0.0, 0.0, 0.0, 0.0, 0.0, 0.0, 0.0, 0.0, 0.0, 0.0, 0.0, 1.0, 0.0, 1.0, 0.0, 1.0, 0.0, 1.0, 0.0, 0.0, 0.0, 0.0, 0.0, 0.0, 0.0, 0.0, 0.0, 1.0, 0.0, 1.0, 0.0, 1.0, 0.0, 1.0, 0.0, 0.0, 0.0, 0.0, 0.0, 0.0, 0.0, 0.0, 0.0, 0.0, 0.0, 0.0, 0.0, 0.0, 0.0, 0.0, 0.0, 0.0, 0.0, 0.0, 0.0, 0.0, 0.0, 0.0, 0.0, 0.0, 0.0, 0.0, 0.0, 0.0, 0.0, 0.0, 0.0, 1.0, 0.0, 1.0, 0.0, 1.0, 0.0, 1.0, 0.0, 0.0, 0.0, 0.0, 0.0, 0.0, 0.0, 0.0, 0.0, 0.0, 0.0, 0.0, 0.0, 0.0, 0.0, 0.0, 0.0, 0.0, 0.0, 0.0, 0.0, 0.0, 0.0, 0.0, 0.0, 0.0, 0.0, 0.0, 0.0, 0.0, 0.0, 0.0, 0.0, 0.0, 0.0, 0.0, 0.0, 0.0, 0.0, 0.0, 0.0, 0.0, 0.0, 0.0, 0.0, 0.0, 0.0, 0.0, 0.0, 0.0, 0.0, 0.0, 0.0, 0.0, 0.0, 0.0, 0.0, 0.0, 0.0, 0.0, 0.0, 0.0, 0.0, 1.0, 0.0, 1.0, 0.0, 1.0, 0.0, 1.0, 0.0, 1.0, 0.0, 0.0, 0.0, 0.0, 0.0, 0.0, 0.0, 0.0, 0.0, 0.0, 0.0, 0.0, 0.0, 0.0, 0.0, 0.0, 0.0, 0.0, 0.0, 1.0, 0.0, 1.0, 0.0, 1.0, 0.0, 1.0, 0.0, 0.0, 0.0, 0.0, 0.0, 0.0, 0.0, 0.0, 0.0, 1.0, 0.0, 1.0, 0.0, 1.0, 0.0, 1.0, 0.0, 1.0, 0.0, 1.0, 0.0, 1.0, 0.0, 1.0, 0.0, 0.0, 0.0, 1.0, 0.0, 1.0, 0.0, 0.0, 0.0, 0.0, 0.0, 0.0, 0.0, 0.0, 0.0, 0.0, 0.0, 1.0, 0.0, 1.0, 0.0, 1.0, 0.0, 1.0, 0.0, 0.0, 0.0, 0.0, 0.0, 0.0, 0.0, 0.0, 0.0, 0.0, 0.0, 0.0, 0.0, 0.0, 0.0, 0.0, 0.0, 0.0, 0.0, 0.0, 0.0, 0.0, 0.0, 0.0, 0.0, 0.0, 0.0, 0.0, 0.5714, 1.0, 0.7143, 1.0, 0.7143, 1.0, 0.5714, 1.0, 0.8571, 1.0, 1.0, 1.0, 1.0, 1.0, 0.8571, 1.0, 0.1429, 1.0, 0.2857, 1.0, 0.2857, 1.0, 0.1429, 1.0, 0.4286, 1.0, 0.5714, 1.0, 0.5714, 1.0, 0.4286, 1.0, 0.7143, 1.0, 0.8571, 1.0, 0.8571, 1.0, 0.7143, 1.0, 0.2857, 1.0, 0.4286, 1.0, 0.4286, 1.0, 0.2857, 1.0, 0.07143, 1.0, 0.1429, 1.0, 0.1429, 1.0, 0.07143, 1.0, 0.07143, 1.0, 0.1429, 1.0, 0.1429, 1.0, 0.07143, 1.0, 0.07143, 1.0, 0.1429, 1.0, 0.1429, 1.0, 0.07143, 1.0, 0.07143, 1.0, 0.1429, 1.0, 0.1429, 1.0, 0.07143, 1.0, 0.2857, 1.0, 0.4286, 1.0, 0.4286, 1.0, 0.2857, 1.0, 0.2857, 1.0, 0.4286, 1.0, 0.4286, 1.0, 0.2857, 1.0, 0.2857, 1.0, 0.4286, 1.0, 0.4286, 1.0, 0.2857, 1.0, 0.7143, 1.0, 0.8571, 1.0, 0.8571, 1.0, 0.7143, 1.0, 0.7143, 1.0, 0.8571, 1.0, 0.8571, 1.0, 0.7143, 1.0, 0.7143, 1.0, 0.8571, 1.0, 0.8571, 1.0, 0.7143, 1.0, 0.4286, 1.0, 0.5714, 1.0, 0.5714, 1.0, 0.4286, 1.0, 0.4286, 1.0, 0.5714, 1.0, 0.5714, 1.0, 0.4286, 1.0, 0.4286, 1.0, 0.5714, 1.0, 0.5714, 1.0, 0.4286, 1.0, 0.1429, 1.0, 0.2857, 1.0, 0.2857, 1.0, 0.1429, 1.0, 0.1429, 1.0, 0.2857, 1.0, 0.2857, 1.0, 0.1429, 1.0, 0.1429, 1.0, 0.2857, 1.0, 0.2857, 1.0, 0.1429, 1.0, 0.8571, 1.0, 1.0, 1.0, 1.0, 1.0, 0.8571, 1.0, 0.5714, 1.0, 0.7143, 1.0, 0.7143, 1.0, 0.5714, 1.0, 0.5714, 1.0, 0.7143, 1.0, 0.7143, 1.0, 0.5714, 1.0, 0.5714, 1.0, 0.7143, 1.0, 0.7143, 1.0, 0.5714, 1.0, 0.0, 1.0, 0.07143, 1.0, 0.07143, 1.0, 0.0, 1.0, 0.0, 1.0, 0.07143, 1.0, 0.07143, 1.0, 0.0, 1.0, 0.0, 1.0, 0.07143, 1.0, 0.07143, 1.0, 0.0, 1.0, 0.0, 1.0, 0.07143, 1.0, 0.07143, 1.0, 0.0, 1.0, 1.0, 1.0, 1.0, 1.0, 1.0, 1.0, 1.0, 1.0, 1.0, 1.0, 1.0, 1.0, 1.0, 1.0, 1.0, 1.0, 1.0, 0.0, 0.8571, 0.0, 0.8571, 0.0, 1.0, 0.0, 0.7143, 0.0, 0.5714, 0.0, 0.5714, 0.0, 0.7143, 0.0, 0.4286, 0.0, 0.2857, 0.0, 0.2857, 0.0, 0.4286, 0.0, 0.07143, 0.0, 0.0, 0.0, 0.0, 0.0, 0.07143, 0.0, 0.8571, 0.0, 0.7143, 0.0, 0.7143, 0.0, 0.8571, 0.0, 0.5714, 0.0, 0.4286, 0.0, 0.4286, 0.0, 0.5714, 0.0, 0.2857, 0.0, 0.1429, 0.0, 0.1429, 0.0, 0.2857, 0.0, 0.2857, 0.0, 0.1429, 0.0, 0.1429, 0.0, 0.2857, 0.0, 0.2857, 0.0, 0.1429, 0.0, 0.1429, 0.0, 0.2857, 0.0, 0.2857, 0.0, 0.1429, 0.0, 0.1429, 0.0, 0.2857, 0.0, 0.5714, 0.0, 0.4286, 0.0, 0.4286, 0.0, 0.5714, 0.0, 0.5714, 0.0, 0.4286, 0.0, 0.4286, 0.0, 0.5714, 0.0, 0.5714, 0.0, 0.4286, 0.0, 0.4286, 0.0, 0.5714, 0.0, 0.8571, 0.0, 0.7143, 0.0, 0.7143, 0.0, 0.8571, 0.0, 0.8571, 0.0, 0.7143, 0.0, 0.7143, 0.0, 0.8571, 0.0, 0.8571, 0.0, 0.7143, 0.0, 0.7143, 0.0, 0.8571, 0.0, 0.07143, 0.0, 0.0, 0.0, 0.0, 0.0, 0.07143, 0.0, 0.07143, 0.0, 0.0, 0.0, 0.0, 0.0, 0.07143, 0.0, 0.07143, 0.0, 0.0, 0.0, 0.0, 0.0, 0.07143, 0.0, 0.4286, 0.0, 0.2857, 0.0, 0.2857, 0.0, 0.4286, 0.0, 0.4286, 0.0, 0.2857, 0.0, 0.2857, 0.0, 0.4286, 0.0, 0.4286, 0.0, 0.2857, 0.0, 0.2857, 0.0, 0.4286, 0.0, 0.7143, 0.0, 0.5714, 0.0, 0.5714, 0.0, 0.7143, 0.0, 0.7143, 0.0, 0.5714, 0.0, 0.5714, 0.0, 0.7143, 0.0, 0.7143, 0.0, 0.5714, 0.0, 0.5714, 0.0, 0.7143, 0.0, 1.0, 0.0, 0.8571, 0.0, 0.8571, 0.0, 1.0, 0.0, 0.1429, 0.0, 0.07143, 0.0, 0.07143, 0.0, 0.1429, 0.0, 0.1429, 0.0, 0.07143, 0.0, 0.07143, 0.0, 0.1429, 0.0, 0.1429, 0.0, 0.07143, 0.0, 0.07143, 0.0, 0.1429, 0.0, 0.1429, 0.0, 0.07143, 0.0, 0.07143, 0.0, 0.1429, 0.0, 1.0, 0.0, 1.0, 0.0, 1.0, 0.0, 1.0, 0.0, 1.0, 0.0, 1.0, 0.0, 1.0, 0.0, 1.0, 0.0, 1.0, 0.0, 1.0, 0.0, 1.0, 0.0, 1.0, 0.0, 1.0, 0.0, 1.0, 0.0, 1.0, 0.0, 1.0, 0.0, 1.0, 1.0, 1.0, 1.0, 1.0, 1.0, 1.0, 1.0, 0.375, 0.0, 0.375, 0.25, 0.625, 0.25, 0.625, 0.0, 0.375, 0.25, 0.375, 0.5, 0.625, 0.5, 0.625, 0.25, 0.375, 0.5, 0.375, 0.75, 0.625, 0.75, 0.625, 0.5, 0.375, 0.75, 0.375, 1.0, 0.625, 1.0, 0.625, 0.75, 0.125, 0.5, 0.125, 0.75, 0.375, 0.75, 0.375, 0.5, 0.625, 0.5, 0.625, 0.75, 0.875, 0.75, 0.875, 0.5, 0.375, 0.0, 0.375, 0.25, 0.625, 0.25, 0.625, 0.0, 0.375, 0.25, 0.375, 0.5, 0.625, 0.5, 0.625, 0.25, 0.375, 0.5, 0.375, 0.75, 0.625, 0.75, 0.625, 0.5, 0.375, 0.75, 0.375, 1.0, 0.625, 1.0, 0.625, 0.75, 0.125, 0.5, 0.125, 0.75, 0.375, 0.75, 0.375, 0.5, 0.625, 0.5, 0.625, 0.75, 0.875, 0.75, 0.875, 0.5, 0.375, 0.0, 0.375, 0.25, 0.625, 0.25, 0.625, 0.0, 0.375, 0.25, 0.375, 0.5, 0.625, 0.5, 0.625, 0.25, 0.375, 0.5, 0.375, 0.75, 0.625, 0.75, 0.625, 0.5, 0.375, 0.75, 0.375, 1.0, 0.625, 1.0, 0.625, 0.75, 0.125, 0.5, 0.125, 0.75, 0.375, 0.75, 0.375, 0.5, 0.625, 0.5, 0.625, 0.75, 0.875, 0.75, 0.875, 0.5, 0.375, 0.0, 0.375, 0.25, 0.625, 0.25, 0.625, 0.0, 0.375, 0.25, 0.375, 0.5, 0.625, 0.5, 0.625, 0.25, 0.375, 0.5, 0.375, 0.75, 0.625, 0.75, 0.625, 0.5, 0.375, 0.75, 0.375, 1.0, 0.625, 1.0, 0.625, 0.75, 0.125, 0.5, 0.125, 0.75, 0.375, 0.75, 0.375, 0.5, 0.625, 0.5, 0.625, 0.75, 0.875, 0.75, 0.875, 0.5, 0.375, 0.0, 0.375, 0.25, 0.625, 0.25, 0.625, 0.0, 0.375, 0.25, 0.375, 0.5, 0.625, 0.5, 0.625, 0.25, 0.375, 0.5, 0.375, 0.75, 0.625, 0.75, 0.625, 0.5, 0.375, 0.75, 0.375, 1.0, 0.625, 1.0, 0.625, 0.75, 0.125, 0.5, 0.125, 0.75, 0.375, 0.75, 0.375, 0.5, 0.625, 0.5, 0.625, 0.75, 0.875, 0.75, 0.875, 0.5, 0.375, 0.0, 0.375, 0.25, 0.625, 0.25, 0.625, 0.0, 0.375, 0.25, 0.375, 0.5, 0.625, 0.5, 0.625, 0.25, 0.375, 0.5, 0.375, 0.75, 0.625, 0.75, 0.625, 0.5, 0.375, 0.75, 0.375, 1.0, 0.625, 1.0, 0.625, 0.75, 0.125, 0.5, 0.125, 0.75, 0.375, 0.75, 0.375, 0.5, 0.625, 0.5, 0.625, 0.75, 0.875, 0.75, 0.875, 0.5, 0.375, 0.0, 0.375, 0.25, 0.625, 0.25, 0.625, 0.0, 0.375, 0.25, 0.375, 0.5, 0.625, 0.5, 0.625, 0.25, 0.375, 0.5, 0.375, 0.75, 0.625, 0.75, 0.625, 0.5, 0.375, 0.75, 0.375, 1.0, 0.625, 1.0, 0.625, 0.75, 0.125, 0.5, 0.125, 0.75, 0.375, 0.75, 0.375, 0.5, 0.625, 0.5, 0.625, 0.75, 0.875, 0.75, 0.875, 0.5, 0.07143, 0.0, 0.07143, 1.0, 0.1429, 1.0, 0.1429, 0.0, 0.1429, 0.0, 0.1429, 1.0, 0.2857, 1.0, 0.2857, 0.0, 0.2857, 0.0, 0.2857, 1.0, 0.4286, 1.0, 0.4286, 0.0, 0.4286, 0.0, 0.4286, 1.0, 0.5714, 1.0, 0.5714, 0.0, 0.5714, 0.0, 0.5714, 1.0, 0.7143, 1.0, 0.7143, 0.0, 0.7143, 0.0, 0.7143, 1.0, 0.8571, 1.0, 0.8571, 0.0, 0.0, 0.0, 0.0, 1.0, 0.07143, 1.0, 0.07143, 0.0, 0.7143, 1.0, 0.8571, 1.0, 0.8571, 1.0, 0.7143, 1.0, 0.0, 1.0, 0.07143, 1.0, 0.07143, 1.0, 0.0, 1.0, 0.4286, 1.0, 0.5714, 1.0, 0.5714, 1.0, 0.4286, 1.0, 0.5714, 1.0, 0.7143, 1.0, 0.7143, 1.0, 0.5714, 1.0, 0.07143, 0.0, 0.0, 0.0, 0.0, 0.0, 0.07143, 0.0, 0.1429, 0.0, 0.07143, 0.0, 0.07143, 0.0, 0.1429, 0.0, 0.2857, 1.0, 0.4286, 1.0, 0.4286, 1.0, 0.2857, 1.0, 0.2857, 0.0, 0.1429, 0.0, 0.1429, 0.0, 0.2857, 0.0, 0.07143, 1.0, 0.1429, 1.0, 0.1429, 1.0, 0.07143, 1.0, 0.8571, 1.0, 0.8571, 0.0, 0.8571, 0.0, 0.8571, 1.0, 0.1429, 1.0, 0.2857, 1.0, 0.2857, 1.0, 0.1429, 1.0, 0.4286, 0.0, 0.2857, 0.0, 0.2857, 0.0, 0.4286, 0.0, 0.5714, 0.0, 0.4286, 0.0, 0.4286, 0.0, 0.5714, 0.0, 0.7143, 0.0, 0.5714, 0.0, 0.5714, 0.0, 0.7143, 0.0, 0.8571, 0.0, 0.7143, 0.0, 0.7143, 0.0, 0.8571, 0.0, 0.0, 0.0, 0.0, 1.0, 0.0, 1.0, 0.0, 0.0, 0.0, 0.0, 0.0, 0.0, 0.0, 0.0, 0.0, 0.0, 0.0, 0.0, 0.0, 0.0, 0.0, 0.0, 0.0, 0.0])
me_plane_001.materials.append(mat_material)
me_plane_001.use_remesh_preserve_volume = False
me_plane_001.use_remesh_preserve_attributes = False
me_plane_001.use_mirror_vertex_groups = False
me_plane_001.update()

# ---- objects
ob_sun = bpy.data.objects.new('Sun', light_sun)
ob_camera_001 = bpy.data.objects.new('Camera.001', cam_camera_001)
ob_plane_001 = bpy.data.objects.new('Plane.001', me_plane_001)

# ---- transforms, parenting, visibility, modifiers, constraints
ob_sun.location = (-4.805, -0.539, 6.394)
ob_sun.rotation_euler = (-0.2064, -0.07659, -0.001272)
ob_sun.lineart.crease_threshold = 0.0
ob_camera_001.location = (7.359, -6.926, 4.958)
ob_camera_001.rotation_euler = (1.109, 0.0, 0.8149)
ob_camera_001.lock_rotations_4d = False
ob_camera_001.empty_display_type = 'ARROWS'
ob_camera_001.color = (0.0, 0.0, 0.0, 0.0)
ob_camera_001.display_type = 'WIRE'
ob_camera_001.lineart.crease_threshold = 0.0
ob_plane_001.location = (0.0, 0.0, 0.0)
ob_plane_001.scale = (6.0, 1.0, 1.0)
ob_plane_001.lineart.crease_threshold = 0.0

# ---- collection membership
scene.collection.objects.link(ob_sun)
col_collection_001.objects.link(ob_camera_001)
col_collection_001.objects.link(ob_plane_001)

# ---- scene / render settings (as saved in the file)
scene.camera = ob_camera_001
scene.frame_start = 1; scene.frame_end = 250; scene.frame_set(1)
scene.render.engine = 'BLENDER_EEVEE_NEXT'
scene.render.motion_blur_shutter = 1.0
scene.cycles.use_denoising = False
scene.cycles.samples = 128
scene.cycles.sampling_pattern = 'TABULATED_SOBOL'
scene.cycles.use_adaptive_sampling = False
scene.cycles.use_light_tree = False
scene.view_settings.view_transform = 'Filmic'
bpy.context.view_layer.update()
